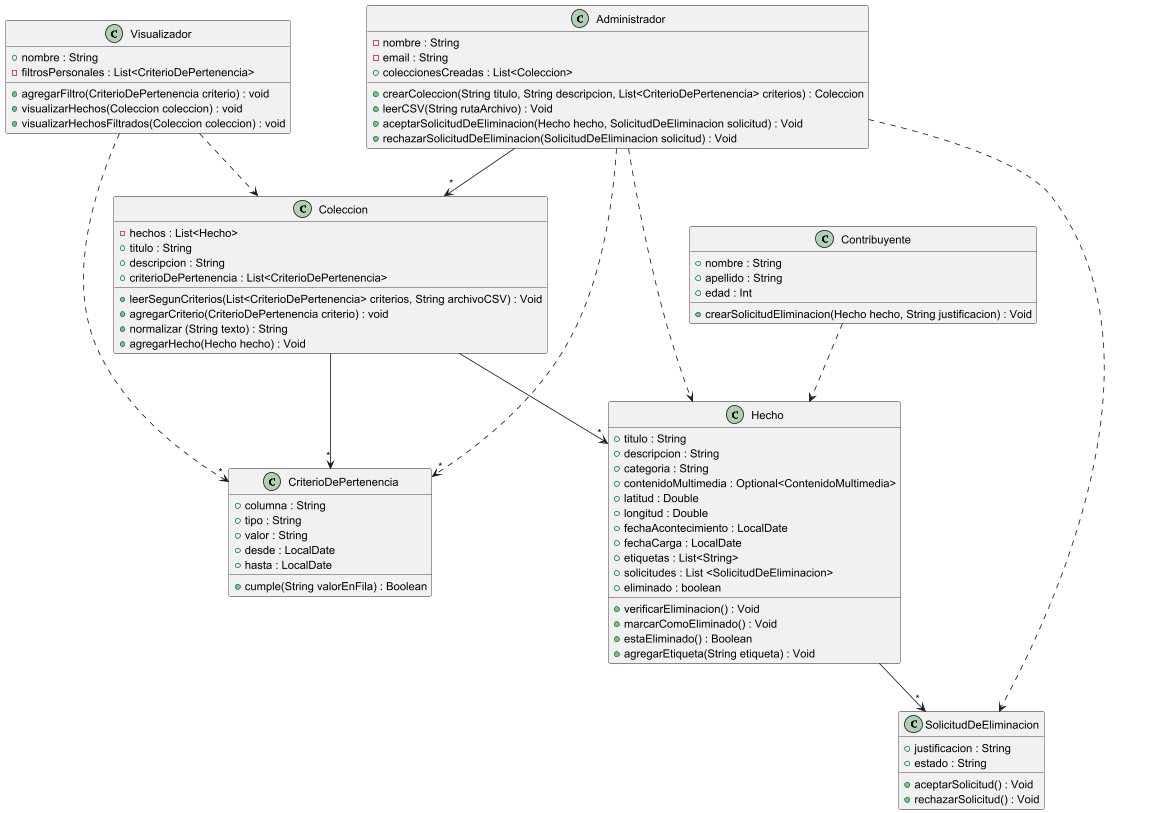

The diagram above was rendered by PlantUML. Its source (embedded in the PNG):
@startuml

Administrador ..> "*" CriterioDePertenencia
Administrador --> "*" Coleccion
Administrador ..> Hecho
Administrador ..> SolicitudDeEliminacion

Hecho --> "*" SolicitudDeEliminacion
Coleccion -->"*" Hecho
Coleccion -->"*" CriterioDePertenencia
Contribuyente ..> Hecho
Visualizador ..> Coleccion
Visualizador ..>"*" CriterioDePertenencia

class Administrador {
- nombre : String
- email : String
+ coleccionesCreadas : List<Coleccion>

+ crearColeccion(String titulo, String descripcion, List<CriterioDePertenencia> criterios) : Coleccion
+ leerCSV(String rutaArchivo) : Void
+ aceptarSolicitudDeEliminacion(Hecho hecho, SolicitudDeEliminacion solicitud) : Void
+ rechazarSolicitudDeEliminacion(SolicitudDeEliminacion solicitud) : Void

}


class Coleccion {
- hechos : List<Hecho>
+ titulo : String
+ descripcion : String
+ criterioDePertenencia : List<CriterioDePertenencia>

+leerSegunCriterios(List<CriterioDePertenencia> criterios, String archivoCSV) : Void
+ agregarCriterio(CriterioDePertenencia criterio) : void
+ normalizar (String texto) : String
+ agregarHecho(Hecho hecho) : Void


}

class Contribuyente {
 + nombre : String
 + apellido : String
 + edad : Int

 +crearSolicitudEliminacion(Hecho hecho, String justificacion) : Void

}

class CriterioDePertenencia {
+ columna : String
+ tipo : String
+ valor : String
+desde : LocalDate
+ hasta : LocalDate

+ cumple(String valorEnFila) : Boolean
}

class Hecho{
+ titulo : String
+ descripcion : String
+ categoria : String
+ contenidoMultimedia : Optional<ContenidoMultimedia>
+latitud : Double
+ longitud : Double
+ fechaAcontecimiento : LocalDate
+ fechaCarga : LocalDate
+ etiquetas : List<String>
+ solicitudes : List <SolicitudDeEliminacion>
+ eliminado : boolean

+ verificarEliminacion() : Void
+marcarComoEliminado() : Void
+ estaEliminado() : Boolean
+ agregarEtiqueta(String etiqueta) : Void

}

class SolicitudDeEliminacion {
+ justificacion : String
+ estado : String

+ aceptarSolicitud() : Void
+ rechazarSolicitud() : Void
}

class Visualizador {
+ nombre : String
- filtrosPersonales : List<CriterioDePertenencia>
+ agregarFiltro(CriterioDePertenencia criterio) : void
+ visualizarHechos(Coleccion coleccion) : void
+ visualizarHechosFiltrados(Coleccion coleccion) : void
}

@enduml